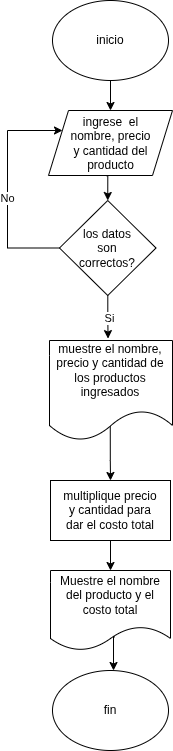

The diagram above was exported from draw.io. Its source (the exported page's mxGraphModel, read from the mxfile embedded in the PNG):
<mxGraphModel dx="1678" dy="933" grid="1" gridSize="10" guides="1" tooltips="1" connect="1" arrows="1" fold="1" page="1" pageScale="1" pageWidth="827" pageHeight="1169" math="0" shadow="0">
  <root>
    <mxCell id="0" />
    <mxCell id="1" parent="0" />
    <mxCell id="NvureyHlvkCeI06ZPSkT-21" edge="1" parent="1" source="NvureyHlvkCeI06ZPSkT-1" style="edgeStyle=orthogonalEdgeStyle;rounded=0;orthogonalLoop=1;jettySize=auto;html=1;entryX=0.5;entryY=0;entryDx=0;entryDy=0;" target="NvureyHlvkCeI06ZPSkT-2">
      <mxGeometry relative="1" as="geometry" />
    </mxCell>
    <mxCell id="NvureyHlvkCeI06ZPSkT-1" parent="1" style="ellipse;whiteSpace=wrap;html=1;" value="" vertex="1">
      <mxGeometry height="80" width="116" x="355" y="40" as="geometry" />
    </mxCell>
    <mxCell id="NvureyHlvkCeI06ZPSkT-2" parent="1" style="shape=parallelogram;perimeter=parallelogramPerimeter;whiteSpace=wrap;html=1;fixedSize=1;" value="" vertex="1">
      <mxGeometry height="65" width="124" x="351" y="150" as="geometry" />
    </mxCell>
    <mxCell id="NvureyHlvkCeI06ZPSkT-7" parent="1" style="text;html=1;whiteSpace=wrap;strokeColor=none;fillColor=none;align=center;verticalAlign=middle;rounded=0;" value="ingrese&amp;nbsp; el nombre, precio y cantidad del producto" vertex="1">
      <mxGeometry height="30" width="91" x="367.5" y="167.5" as="geometry" />
    </mxCell>
    <mxCell id="NvureyHlvkCeI06ZPSkT-31" edge="1" parent="1" source="NvureyHlvkCeI06ZPSkT-8" style="edgeStyle=orthogonalEdgeStyle;rounded=0;orthogonalLoop=1;jettySize=auto;html=1;entryX=0.5;entryY=0;entryDx=0;entryDy=0;" target="NvureyHlvkCeI06ZPSkT-11">
      <mxGeometry relative="1" as="geometry" />
    </mxCell>
    <mxCell id="NvureyHlvkCeI06ZPSkT-8" parent="1" style="rounded=0;whiteSpace=wrap;html=1;" value="" vertex="1">
      <mxGeometry height="60" width="120" x="353" y="520" as="geometry" />
    </mxCell>
    <mxCell id="NvureyHlvkCeI06ZPSkT-10" parent="1" style="text;html=1;whiteSpace=wrap;strokeColor=none;fillColor=none;align=center;verticalAlign=middle;rounded=0;" value="multiplique precio y cantidad para dar el costo total" vertex="1">
      <mxGeometry height="30" width="100" x="363" y="535" as="geometry" />
    </mxCell>
    <mxCell id="NvureyHlvkCeI06ZPSkT-11" parent="1" style="shape=document;whiteSpace=wrap;html=1;boundedLbl=1;" value="" vertex="1">
      <mxGeometry height="80" width="120" x="353" y="610" as="geometry" />
    </mxCell>
    <mxCell id="NvureyHlvkCeI06ZPSkT-13" parent="1" style="text;html=1;whiteSpace=wrap;strokeColor=none;fillColor=none;align=center;verticalAlign=middle;rounded=0;" value="Muestre el nombre del producto y el costo total" vertex="1">
      <mxGeometry height="30" width="110" x="358" y="620" as="geometry" />
    </mxCell>
    <mxCell id="NvureyHlvkCeI06ZPSkT-14" parent="1" style="ellipse;whiteSpace=wrap;html=1;" value="" vertex="1">
      <mxGeometry height="80" width="116" x="355" y="710" as="geometry" />
    </mxCell>
    <mxCell id="NvureyHlvkCeI06ZPSkT-15" edge="1" parent="1" source="NvureyHlvkCeI06ZPSkT-11" style="edgeStyle=orthogonalEdgeStyle;rounded=0;orthogonalLoop=1;jettySize=auto;html=1;entryX=0.526;entryY=0;entryDx=0;entryDy=0;entryPerimeter=0;exitX=0.534;exitY=0.83;exitDx=0;exitDy=0;exitPerimeter=0;" target="NvureyHlvkCeI06ZPSkT-14">
      <mxGeometry relative="1" as="geometry" />
    </mxCell>
    <mxCell id="NvureyHlvkCeI06ZPSkT-16" parent="1" style="text;html=1;whiteSpace=wrap;strokeColor=none;fillColor=none;align=center;verticalAlign=middle;rounded=0;" value="inicio" vertex="1">
      <mxGeometry height="30" width="60" x="383" y="65" as="geometry" />
    </mxCell>
    <mxCell id="NvureyHlvkCeI06ZPSkT-17" parent="1" style="text;html=1;whiteSpace=wrap;strokeColor=none;fillColor=none;align=center;verticalAlign=middle;rounded=0;" value="fin" vertex="1">
      <mxGeometry height="30" width="60" x="383" y="735" as="geometry" />
    </mxCell>
    <mxCell id="NvureyHlvkCeI06ZPSkT-34" edge="1" parent="1" source="NvureyHlvkCeI06ZPSkT-22" style="edgeStyle=orthogonalEdgeStyle;rounded=0;orthogonalLoop=1;jettySize=auto;html=1;exitX=0;exitY=0.5;exitDx=0;exitDy=0;">
      <mxGeometry relative="1" as="geometry">
        <Array as="points">
          <mxPoint x="310" y="288" />
          <mxPoint x="310" y="170" />
        </Array>
        <mxPoint x="365" y="170" as="targetPoint" />
      </mxGeometry>
    </mxCell>
    <mxCell id="NvureyHlvkCeI06ZPSkT-37" connectable="0" parent="NvureyHlvkCeI06ZPSkT-34" style="edgeLabel;html=1;align=center;verticalAlign=middle;resizable=0;points=[];" value="No" vertex="1">
      <mxGeometry relative="1" x="-0.0943" y="1" as="geometry">
        <mxPoint as="offset" />
      </mxGeometry>
    </mxCell>
    <mxCell id="NvureyHlvkCeI06ZPSkT-22" parent="1" style="rhombus;whiteSpace=wrap;html=1;" value="" vertex="1">
      <mxGeometry height="95" width="96.5" x="362" y="240" as="geometry" />
    </mxCell>
    <mxCell id="NvureyHlvkCeI06ZPSkT-23" parent="1" style="text;html=1;whiteSpace=wrap;strokeColor=none;fillColor=none;align=center;verticalAlign=middle;rounded=0;" value="los datos son correctos?" vertex="1">
      <mxGeometry height="30" width="60" x="380.25" y="272.5" as="geometry" />
    </mxCell>
    <mxCell id="NvureyHlvkCeI06ZPSkT-35" edge="1" parent="1" source="NvureyHlvkCeI06ZPSkT-25" style="edgeStyle=orthogonalEdgeStyle;rounded=0;orthogonalLoop=1;jettySize=auto;html=1;entryX=0.5;entryY=0;entryDx=0;entryDy=0;exitX=0.494;exitY=0.839;exitDx=0;exitDy=0;exitPerimeter=0;" target="NvureyHlvkCeI06ZPSkT-8">
      <mxGeometry relative="1" as="geometry" />
    </mxCell>
    <mxCell id="NvureyHlvkCeI06ZPSkT-25" parent="1" style="shape=document;whiteSpace=wrap;html=1;boundedLbl=1;" value="" vertex="1">
      <mxGeometry height="100" width="123" x="352" y="380" as="geometry" />
    </mxCell>
    <mxCell id="NvureyHlvkCeI06ZPSkT-26" parent="1" style="text;html=1;whiteSpace=wrap;strokeColor=none;fillColor=none;align=center;verticalAlign=middle;rounded=0;" value="muestre el nombre, precio y cantidad de los productos ingresados" vertex="1">
      <mxGeometry height="40" width="124" x="351" y="390" as="geometry" />
    </mxCell>
    <mxCell id="NvureyHlvkCeI06ZPSkT-32" edge="1" parent="1" source="NvureyHlvkCeI06ZPSkT-2" style="edgeStyle=orthogonalEdgeStyle;rounded=0;orthogonalLoop=1;jettySize=auto;html=1;entryX=0.5;entryY=0;entryDx=0;entryDy=0;exitX=0.469;exitY=1.003;exitDx=0;exitDy=0;exitPerimeter=0;" target="NvureyHlvkCeI06ZPSkT-22">
      <mxGeometry relative="1" as="geometry" />
    </mxCell>
    <mxCell id="NvureyHlvkCeI06ZPSkT-33" edge="1" parent="1" source="NvureyHlvkCeI06ZPSkT-22" style="edgeStyle=orthogonalEdgeStyle;rounded=0;orthogonalLoop=1;jettySize=auto;html=1;entryX=0.476;entryY=-0.019;entryDx=0;entryDy=0;entryPerimeter=0;" target="NvureyHlvkCeI06ZPSkT-25">
      <mxGeometry relative="1" as="geometry" />
    </mxCell>
    <mxCell id="NvureyHlvkCeI06ZPSkT-36" connectable="0" parent="NvureyHlvkCeI06ZPSkT-33" style="edgeLabel;html=1;align=center;verticalAlign=middle;resizable=0;points=[];" value="Si" vertex="1">
      <mxGeometry relative="1" x="0.0842" y="1" as="geometry">
        <mxPoint as="offset" />
      </mxGeometry>
    </mxCell>
  </root>
</mxGraphModel>